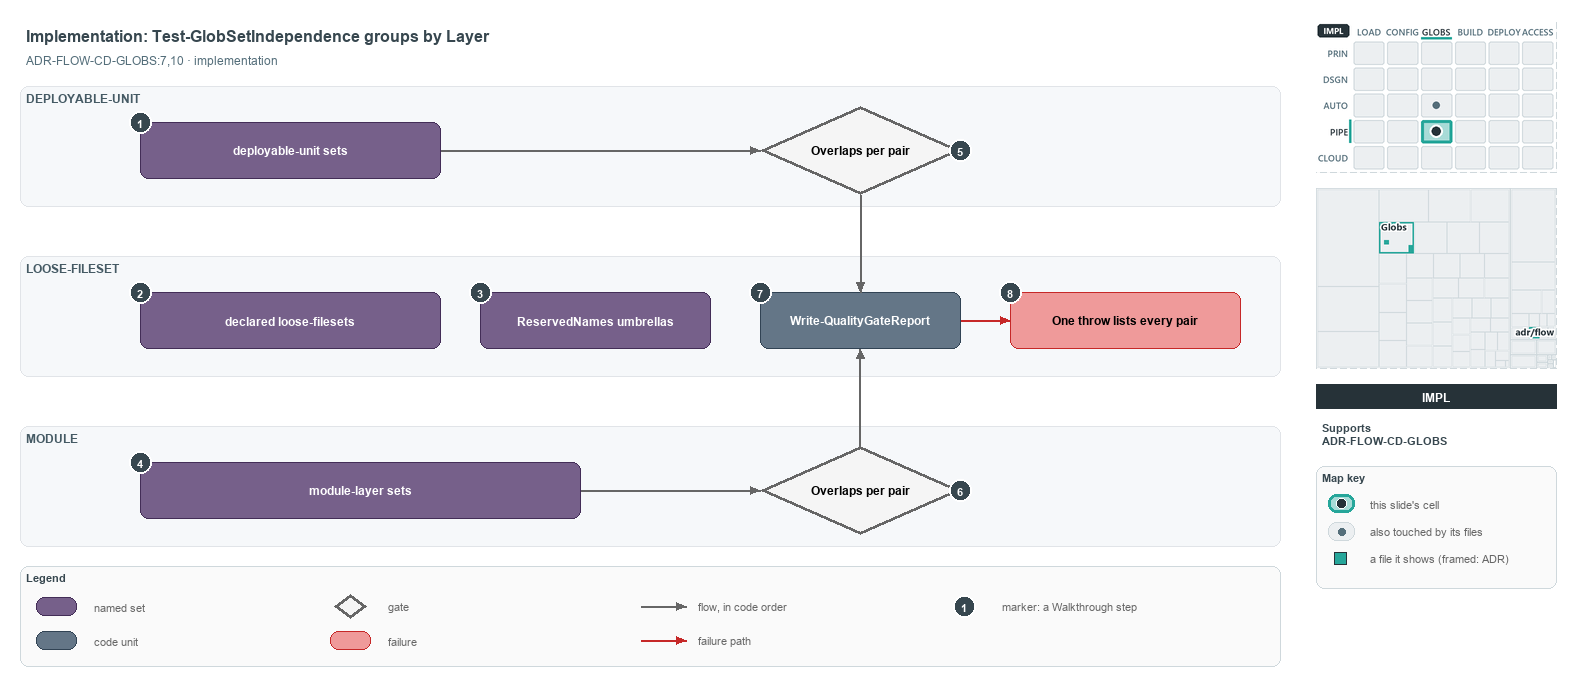

The diagram above was exported from draw.io. Its source (the exported page's mxGraphModel, read from the mxfile embedded in the PNG):
<mxGraphModel dx="1024" dy="768" grid="0" gridSize="10" guides="1" tooltips="1" connect="1" arrows="1" fold="1" page="1" pageScale="1" pageWidth="1572" pageHeight="700" background="#ffffff" math="0" shadow="0">
  <root>
    <mxCell id="0" />
    <mxCell id="1" parent="0" />
    <mxCell id="title" value="Implementation: Test-GlobSetIndependence groups by Layer" style="text;html=1;align=left;verticalAlign=middle;fontSize=16;fontStyle=1;fontColor=#37474F;" vertex="1" parent="1">
      <mxGeometry x="20" y="14" width="1260" height="30" as="geometry" />
    </mxCell>
    <mxCell id="subtitle" value="ADR-FLOW-CD-GLOBS:7,10 &amp;#183; implementation" style="text;html=1;align=left;verticalAlign=middle;fontSize=12;fontColor=#546E7A;" vertex="1" parent="1">
      <mxGeometry x="20" y="44" width="1240" height="20" as="geometry" />
    </mxCell>
    <mxCell id="band-du" value="DEPLOYABLE-UNIT" style="rounded=1;html=1;arcSize=3;fillColor=#F6F8FA;strokeColor=#E1E4E8;verticalAlign=top;align=left;spacingLeft=8;fontStyle=1;fontSize=12;fontColor=#455A64;" vertex="1" parent="1">
      <mxGeometry x="20" y="80" width="1260" height="120" as="geometry" />
    </mxCell>
    <mxCell id="band-loose" value="LOOSE-FILESET" style="rounded=1;html=1;arcSize=3;fillColor=#F6F8FA;strokeColor=#E1E4E8;verticalAlign=top;align=left;spacingLeft=8;fontStyle=1;fontSize=12;fontColor=#455A64;" vertex="1" parent="1">
      <mxGeometry x="20" y="250" width="1260" height="120" as="geometry" />
    </mxCell>
    <mxCell id="band-module" value="MODULE" style="rounded=1;html=1;arcSize=3;fillColor=#F6F8FA;strokeColor=#E1E4E8;verticalAlign=top;align=left;spacingLeft=8;fontStyle=1;fontSize=12;fontColor=#455A64;" vertex="1" parent="1">
      <mxGeometry x="20" y="420" width="1260" height="120" as="geometry" />
    </mxCell>
    <mxCell id="set-du" value="&lt;b&gt;deployable-unit sets&lt;/b&gt;" style="rounded=1;whiteSpace=wrap;html=1;arcSize=20;fillColor=#76608a;strokeColor=#432d57;fontColor=#FFFFFF;fontSize=12;" vertex="1" parent="1">
      <mxGeometry x="140" y="116" width="300" height="56" as="geometry" />
    </mxCell>
    <mxCell id="gate-du" value="&lt;b&gt;Overlaps per pair&lt;/b&gt;" style="rhombus;whiteSpace=wrap;html=1;fillColor=#f5f5f5;strokeColor=#666666;strokeWidth=3;fontSize=12;" vertex="1" parent="1">
      <mxGeometry x="760" y="100" width="200" height="88" as="geometry" />
    </mxCell>
    <mxCell id="p-edge-du-gate-a" value="" style="text;html=1;strokeColor=none;fillColor=none;" vertex="1" parent="1">
      <mxGeometry x="440" y="144" width="1" height="1" as="geometry" />
    </mxCell>
    <mxCell id="p-edge-du-gate-b" value="" style="text;html=1;strokeColor=none;fillColor=none;" vertex="1" parent="1">
      <mxGeometry x="760" y="144" width="1" height="1" as="geometry" />
    </mxCell>
    <mxCell id="edge-du-gate" value="" style="edgeStyle=orthogonalEdgeStyle;rounded=1;html=1;fontSize=10;endArrow=block;strokeColor=#666666;" edge="1" parent="1" source="p-edge-du-gate-a" target="p-edge-du-gate-b">
      <mxGeometry relative="1" as="geometry" />
    </mxCell>
    <mxCell id="set-loose" value="&lt;b&gt;declared loose-filesets&lt;/b&gt;" style="rounded=1;whiteSpace=wrap;html=1;arcSize=20;fillColor=#76608a;strokeColor=#432d57;fontColor=#FFFFFF;fontSize=12;" vertex="1" parent="1">
      <mxGeometry x="140" y="286" width="300" height="56" as="geometry" />
    </mxCell>
    <mxCell id="set-reserved" value="&lt;b&gt;ReservedNames umbrellas&lt;/b&gt;" style="rounded=1;whiteSpace=wrap;html=1;arcSize=20;fillColor=#76608a;strokeColor=#432d57;fontColor=#FFFFFF;fontSize=12;" vertex="1" parent="1">
      <mxGeometry x="480" y="286" width="230" height="56" as="geometry" />
    </mxCell>
    <mxCell id="unit-report" value="&lt;b&gt;Write-QualityGateReport&lt;/b&gt;" style="rounded=1;whiteSpace=wrap;html=1;arcSize=20;fillColor=#647687;strokeColor=#314354;fontColor=#FFFFFF;fontSize=12;" vertex="1" parent="1">
      <mxGeometry x="760" y="286" width="200" height="56" as="geometry" />
    </mxCell>
    <mxCell id="fail-throw" value="&lt;b&gt;One throw lists every pair&lt;/b&gt;" style="rounded=1;whiteSpace=wrap;html=1;arcSize=20;fillColor=#EF9A9A;strokeColor=#C62828;fontSize=12;" vertex="1" parent="1">
      <mxGeometry x="1010" y="286" width="230" height="56" as="geometry" />
    </mxCell>
    <mxCell id="p-edge-report-throw-a" value="" style="text;html=1;strokeColor=none;fillColor=none;" vertex="1" parent="1">
      <mxGeometry x="960" y="314" width="1" height="1" as="geometry" />
    </mxCell>
    <mxCell id="p-edge-report-throw-b" value="" style="text;html=1;strokeColor=none;fillColor=none;" vertex="1" parent="1">
      <mxGeometry x="1010" y="314" width="1" height="1" as="geometry" />
    </mxCell>
    <mxCell id="edge-report-throw" value="" style="edgeStyle=orthogonalEdgeStyle;rounded=1;html=1;fontSize=10;endArrow=block;strokeColor=#C62828;" edge="1" parent="1" source="p-edge-report-throw-a" target="p-edge-report-throw-b">
      <mxGeometry relative="1" as="geometry" />
    </mxCell>
    <mxCell id="set-module" value="&lt;b&gt;module-layer sets&lt;/b&gt;" style="rounded=1;whiteSpace=wrap;html=1;arcSize=20;fillColor=#76608a;strokeColor=#432d57;fontColor=#FFFFFF;fontSize=12;" vertex="1" parent="1">
      <mxGeometry x="140" y="456" width="440" height="56" as="geometry" />
    </mxCell>
    <mxCell id="gate-module" value="&lt;b&gt;Overlaps per pair&lt;/b&gt;" style="rhombus;whiteSpace=wrap;html=1;fillColor=#f5f5f5;strokeColor=#666666;strokeWidth=3;fontSize=12;" vertex="1" parent="1">
      <mxGeometry x="760" y="440" width="200" height="88" as="geometry" />
    </mxCell>
    <mxCell id="p-edge-module-gate-a" value="" style="text;html=1;strokeColor=none;fillColor=none;" vertex="1" parent="1">
      <mxGeometry x="580" y="484" width="1" height="1" as="geometry" />
    </mxCell>
    <mxCell id="p-edge-module-gate-b" value="" style="text;html=1;strokeColor=none;fillColor=none;" vertex="1" parent="1">
      <mxGeometry x="760" y="484" width="1" height="1" as="geometry" />
    </mxCell>
    <mxCell id="edge-module-gate" value="" style="edgeStyle=orthogonalEdgeStyle;rounded=1;html=1;fontSize=10;endArrow=block;strokeColor=#666666;" edge="1" parent="1" source="p-edge-module-gate-a" target="p-edge-module-gate-b">
      <mxGeometry relative="1" as="geometry" />
    </mxCell>
    <mxCell id="p-edge-gate-du-report-a" value="" style="text;html=1;strokeColor=none;fillColor=none;" vertex="1" parent="1">
      <mxGeometry x="860" y="188" width="1" height="1" as="geometry" />
    </mxCell>
    <mxCell id="p-edge-gate-du-report-b" value="" style="text;html=1;strokeColor=none;fillColor=none;" vertex="1" parent="1">
      <mxGeometry x="860" y="286" width="1" height="1" as="geometry" />
    </mxCell>
    <mxCell id="edge-gate-du-report" value="" style="edgeStyle=orthogonalEdgeStyle;rounded=1;html=1;fontSize=10;endArrow=block;strokeColor=#666666;" edge="1" parent="1" source="p-edge-gate-du-report-a" target="p-edge-gate-du-report-b">
      <mxGeometry relative="1" as="geometry" />
    </mxCell>
    <mxCell id="p-edge-gate-module-report-a" value="" style="text;html=1;strokeColor=none;fillColor=none;" vertex="1" parent="1">
      <mxGeometry x="860" y="440" width="1" height="1" as="geometry" />
    </mxCell>
    <mxCell id="p-edge-gate-module-report-b" value="" style="text;html=1;strokeColor=none;fillColor=none;" vertex="1" parent="1">
      <mxGeometry x="860" y="342" width="1" height="1" as="geometry" />
    </mxCell>
    <mxCell id="edge-gate-module-report" value="" style="edgeStyle=orthogonalEdgeStyle;rounded=1;html=1;fontSize=10;endArrow=block;strokeColor=#666666;" edge="1" parent="1" source="p-edge-gate-module-report-a" target="p-edge-gate-module-report-b">
      <mxGeometry relative="1" as="geometry" />
    </mxCell>
    <mxCell id="mark-1" value="1" style="ellipse;html=1;fillColor=#37474F;strokeColor=#FFFFFF;strokeWidth=2;fontColor=#FFFFFF;fontStyle=1;fontSize=11;" vertex="1" parent="1">
      <mxGeometry x="129" y="105" width="22" height="22" as="geometry" />
    </mxCell>
    <mxCell id="mark-2" value="2" style="ellipse;html=1;fillColor=#37474F;strokeColor=#FFFFFF;strokeWidth=2;fontColor=#FFFFFF;fontStyle=1;fontSize=11;" vertex="1" parent="1">
      <mxGeometry x="129" y="275" width="22" height="22" as="geometry" />
    </mxCell>
    <mxCell id="mark-3" value="3" style="ellipse;html=1;fillColor=#37474F;strokeColor=#FFFFFF;strokeWidth=2;fontColor=#FFFFFF;fontStyle=1;fontSize=11;" vertex="1" parent="1">
      <mxGeometry x="469" y="275" width="22" height="22" as="geometry" />
    </mxCell>
    <mxCell id="mark-4" value="4" style="ellipse;html=1;fillColor=#37474F;strokeColor=#FFFFFF;strokeWidth=2;fontColor=#FFFFFF;fontStyle=1;fontSize=11;" vertex="1" parent="1">
      <mxGeometry x="129" y="445" width="22" height="22" as="geometry" />
    </mxCell>
    <mxCell id="mark-5" value="5" style="ellipse;html=1;fillColor=#37474F;strokeColor=#FFFFFF;strokeWidth=2;fontColor=#FFFFFF;fontStyle=1;fontSize=11;" vertex="1" parent="1">
      <mxGeometry x="949" y="133" width="22" height="22" as="geometry" />
    </mxCell>
    <mxCell id="mark-6" value="6" style="ellipse;html=1;fillColor=#37474F;strokeColor=#FFFFFF;strokeWidth=2;fontColor=#FFFFFF;fontStyle=1;fontSize=11;" vertex="1" parent="1">
      <mxGeometry x="949" y="473" width="22" height="22" as="geometry" />
    </mxCell>
    <mxCell id="mark-7" value="7" style="ellipse;html=1;fillColor=#37474F;strokeColor=#FFFFFF;strokeWidth=2;fontColor=#FFFFFF;fontStyle=1;fontSize=11;" vertex="1" parent="1">
      <mxGeometry x="749" y="275" width="22" height="22" as="geometry" />
    </mxCell>
    <mxCell id="mark-8" value="8" style="ellipse;html=1;fillColor=#37474F;strokeColor=#FFFFFF;strokeWidth=2;fontColor=#FFFFFF;fontStyle=1;fontSize=11;" vertex="1" parent="1">
      <mxGeometry x="999" y="275" width="22" height="22" as="geometry" />
    </mxCell>
    <mxCell id="legend" value="&lt;b&gt;Legend&lt;/b&gt;" style="rounded=1;whiteSpace=wrap;html=1;arcSize=6;fillColor=#FAFAFA;strokeColor=#CFD8DC;align=left;verticalAlign=top;spacing=8;fontSize=11;fontColor=#37474F;" vertex="1" parent="1">
      <mxGeometry x="20" y="560" width="1260" height="100" as="geometry" />
    </mxCell>
    <mxCell id="legend-0" value="" style="rounded=1;whiteSpace=wrap;html=1;arcSize=20;fillColor=#76608a;strokeColor=#432d57;fontColor=#FFFFFF;fontSize=12;" vertex="1" parent="1">
      <mxGeometry x="36" y="591" width="40" height="18" as="geometry" />
    </mxCell>
    <mxCell id="legend-0-text" value="named set" style="text;html=1;align=left;verticalAlign=middle;fontSize=11;fontColor=#666666;" vertex="1" parent="1">
      <mxGeometry x="88" y="590" width="230" height="20" as="geometry" />
    </mxCell>
    <mxCell id="legend-1" value="" style="rounded=1;whiteSpace=wrap;html=1;arcSize=20;fillColor=#647687;strokeColor=#314354;fontColor=#FFFFFF;fontSize=12;" vertex="1" parent="1">
      <mxGeometry x="36" y="625" width="40" height="18" as="geometry" />
    </mxCell>
    <mxCell id="legend-1-text" value="code unit" style="text;html=1;align=left;verticalAlign=middle;fontSize=11;fontColor=#666666;" vertex="1" parent="1">
      <mxGeometry x="88" y="624" width="230" height="20" as="geometry" />
    </mxCell>
    <mxCell id="legend-2" value="" style="rhombus;whiteSpace=wrap;html=1;fillColor=#f5f5f5;strokeColor=#666666;strokeWidth=3;fontSize=12;" vertex="1" parent="1">
      <mxGeometry x="334" y="588" width="32" height="24" as="geometry" />
    </mxCell>
    <mxCell id="legend-2-text" value="gate" style="text;html=1;align=left;verticalAlign=middle;fontSize=11;fontColor=#666666;" vertex="1" parent="1">
      <mxGeometry x="382" y="590" width="230" height="20" as="geometry" />
    </mxCell>
    <mxCell id="legend-3" value="" style="rounded=1;whiteSpace=wrap;html=1;arcSize=20;fillColor=#EF9A9A;strokeColor=#C62828;fontSize=12;" vertex="1" parent="1">
      <mxGeometry x="330" y="625" width="40" height="18" as="geometry" />
    </mxCell>
    <mxCell id="legend-3-text" value="failure" style="text;html=1;align=left;verticalAlign=middle;fontSize=11;fontColor=#666666;" vertex="1" parent="1">
      <mxGeometry x="382" y="624" width="230" height="20" as="geometry" />
    </mxCell>
    <mxCell id="legend-4-a" value="" style="text;html=1;strokeColor=none;fillColor=none;" vertex="1" parent="1">
      <mxGeometry x="640" y="600" width="1" height="1" as="geometry" />
    </mxCell>
    <mxCell id="legend-4-b" value="" style="text;html=1;strokeColor=none;fillColor=none;" vertex="1" parent="1">
      <mxGeometry x="686" y="600" width="1" height="1" as="geometry" />
    </mxCell>
    <mxCell id="legend-4" value="" style="edgeStyle=orthogonalEdgeStyle;rounded=1;html=1;fontSize=10;endArrow=block;strokeColor=#666666;" edge="1" parent="1" source="legend-4-a" target="legend-4-b">
      <mxGeometry relative="1" as="geometry" />
    </mxCell>
    <mxCell id="legend-4-text" value="flow, in code order" style="text;html=1;align=left;verticalAlign=middle;fontSize=11;fontColor=#666666;" vertex="1" parent="1">
      <mxGeometry x="692" y="590" width="230" height="20" as="geometry" />
    </mxCell>
    <mxCell id="legend-5-a" value="" style="text;html=1;strokeColor=none;fillColor=none;" vertex="1" parent="1">
      <mxGeometry x="640" y="634" width="1" height="1" as="geometry" />
    </mxCell>
    <mxCell id="legend-5-b" value="" style="text;html=1;strokeColor=none;fillColor=none;" vertex="1" parent="1">
      <mxGeometry x="686" y="634" width="1" height="1" as="geometry" />
    </mxCell>
    <mxCell id="legend-5" value="" style="edgeStyle=orthogonalEdgeStyle;rounded=1;html=1;fontSize=10;endArrow=block;strokeColor=#C62828;" edge="1" parent="1" source="legend-5-a" target="legend-5-b">
      <mxGeometry relative="1" as="geometry" />
    </mxCell>
    <mxCell id="legend-5-text" value="failure path" style="text;html=1;align=left;verticalAlign=middle;fontSize=11;fontColor=#666666;" vertex="1" parent="1">
      <mxGeometry x="692" y="624" width="230" height="20" as="geometry" />
    </mxCell>
    <mxCell id="legend-6" value="1" style="ellipse;html=1;fillColor=#37474F;strokeColor=#FFFFFF;strokeWidth=2;fontColor=#FFFFFF;fontStyle=1;fontSize=11;" vertex="1" parent="1">
      <mxGeometry x="953" y="589" width="22" height="22" as="geometry" />
    </mxCell>
    <mxCell id="legend-6-text" value="marker: a Walkthrough step" style="text;html=1;align=left;verticalAlign=middle;fontSize=11;fontColor=#666666;" vertex="1" parent="1">
      <mxGeometry x="996" y="590" width="230" height="20" as="geometry" />
    </mxCell>
    <mxCell id="minimap-stack" value="" style="shape=image;html=1;imageAspect=0;aspect=fixed;verticalLabelPosition=bottom;strokeColor=#CFD8DC;dashed=1;fillColor=#FAFAFA;image=data:image/png,(base64 omitted: 15968 chars);" vertex="1" parent="1">
      <mxGeometry x="1316" y="16" width="240" height="150" as="geometry" />
    </mxCell>
    <mxCell id="minimap-tree" value="" style="shape=image;html=1;imageAspect=0;aspect=fixed;verticalLabelPosition=bottom;strokeColor=#CFD8DC;dashed=1;fillColor=#FAFAFA;image=data:image/png,(base64 omitted: 8520 chars);" vertex="1" parent="1">
      <mxGeometry x="1316" y="182" width="240" height="180" as="geometry" />
    </mxCell>
    <mxCell id="lens-badge" value="IMPL" style="rounded=0;whiteSpace=wrap;html=1;align=center;verticalAlign=middle;fontSize=12;fontStyle=1;fontColor=#FFFFFF;fillColor=#263238;strokeColor=none;" vertex="1" parent="1">
      <mxGeometry x="1316" y="378" width="240" height="24" as="geometry" />
    </mxCell>
    <mxCell id="supports" value="&lt;b&gt;Supports&lt;/b&gt;&lt;br&gt;ADR-FLOW-CD-GLOBS" style="text;html=1;whiteSpace=wrap;align=left;verticalAlign=top;fontSize=11;fontColor=#37474F;" vertex="1" parent="1">
      <mxGeometry x="1316" y="410" width="240" height="38" as="geometry" />
    </mxCell>
    <mxCell id="mapkey" value="&lt;b&gt;Map key&lt;/b&gt;" style="rounded=1;whiteSpace=wrap;html=1;arcSize=6;fillColor=#FAFAFA;strokeColor=#CFD8DC;align=left;verticalAlign=top;spacing=8;fontSize=11;fontColor=#37474F;" vertex="1" parent="1">
      <mxGeometry x="1316" y="460" width="240" height="122" as="geometry" />
    </mxCell>
    <mxCell id="mapkey-here" value="" style="rounded=1;arcSize=20;html=1;fillColor=#A8DBD7;strokeColor=#26A69A;strokeWidth=3;" vertex="1" parent="1">
      <mxGeometry x="1328" y="488" width="26" height="18" as="geometry" />
    </mxCell>
    <mxCell id="mapkey-here-dot" value="" style="ellipse;html=1;fillColor=#263238;strokeColor=#FFFFFF;strokeWidth=1.5;" vertex="1" parent="1">
      <mxGeometry x="1336" y="492" width="10" height="10" as="geometry" />
    </mxCell>
    <mxCell id="mapkey-here-text" value="this slide's cell" style="text;html=1;align=left;verticalAlign=middle;fontSize=11;fontColor=#666666;" vertex="1" parent="1">
      <mxGeometry x="1364" y="487" width="180" height="20" as="geometry" />
    </mxCell>
    <mxCell id="mapkey-touched" value="" style="rounded=1;arcSize=20;html=1;fillColor=#ECEFF1;strokeColor=#CFD8DC;" vertex="1" parent="1">
      <mxGeometry x="1328" y="516" width="26" height="18" as="geometry" />
    </mxCell>
    <mxCell id="mapkey-touched-dot" value="" style="ellipse;html=1;fillColor=#546E7A;strokeColor=none;" vertex="1" parent="1">
      <mxGeometry x="1338" y="522" width="7" height="7" as="geometry" />
    </mxCell>
    <mxCell id="mapkey-touched-text" value="also touched by its files" style="text;html=1;align=left;verticalAlign=middle;fontSize=11;fontColor=#666666;" vertex="1" parent="1">
      <mxGeometry x="1364" y="515" width="180" height="20" as="geometry" />
    </mxCell>
    <mxCell id="mapkey-file" value="" style="rounded=0;html=1;fillColor=#26A69A;strokeColor=#263238;strokeWidth=1.5;" vertex="1" parent="1">
      <mxGeometry x="1334" y="546" width="12" height="12" as="geometry" />
    </mxCell>
    <mxCell id="mapkey-file-text" value="a file it shows (framed: ADR)" style="text;html=1;align=left;verticalAlign=middle;fontSize=11;fontColor=#666666;" vertex="1" parent="1">
      <mxGeometry x="1364" y="542" width="180" height="20" as="geometry" />
    </mxCell>
  </root>
</mxGraphModel>